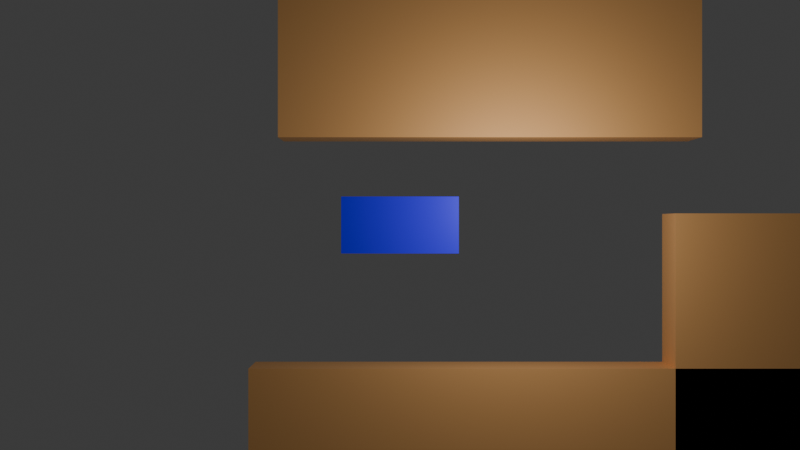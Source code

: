 # Source: prototype.blend  (saved by Blender 4.5.90; exported with 4.5.12 LTS)
import bpy
from mathutils import Matrix  # noqa: F401  (used for matrix-valued properties, if any)

bpy.ops.wm.read_factory_settings(use_empty=True)
scene = bpy.context.scene
scene.name = 'Scene'

# ---- collections
col_prefab = bpy.data.collections.new('Prefab'); scene.collection.children.link(col_prefab)
col_scene = bpy.data.collections.new('Scene'); scene.collection.children.link(col_scene)
col_obstacles = bpy.data.collections.new('Obstacles'); col_scene.children.link(col_obstacles)

# ---- materials (node trees are filled in below, after node groups)
mat_material = bpy.data.materials.new('Material')
mat_material.alpha_threshold = 0.0
mat_material.roughness = 0.5
mat_material.line_color = (0.0, 0.0, 0.0, 1.0)

# ---- material node trees
mat_material.use_nodes = True; mat_material.node_tree.nodes.clear()
_N = mat_material.node_tree.nodes; _L = mat_material.node_tree.links
n0 = _N.new('ShaderNodeOutputMaterial'); n0.name = 'Material Output'; n0.location = (200, 100)
n1 = _N.new('ShaderNodeBsdfPrincipled'); n1.name = 'Principled BSDF'; n1.location = (-200, 100)
n1.inputs[3].default_value = 1.45
n2 = _N.new('ShaderNodeVertexColor'); n2.name = 'Color Attribute'; n2.location = (-445, 60)
n2.layer_name = 'Color'
_L.new(n1.outputs[0], n0.inputs[0])
_L.new(n2.outputs[0], n1.inputs[0])
_L.new(n2.outputs[1], n1.inputs[4])
n0.is_active_output = True

# ---- world
world_world = bpy.data.worlds.new('World'); scene.world = world_world
world_world.use_nodes = True; world_world.node_tree.nodes.clear()
_N = world_world.node_tree.nodes; _L = world_world.node_tree.links
n0 = _N.new('ShaderNodeOutputWorld'); n0.name = 'World Output'; n0.location = (200, 100)
n1 = _N.new('ShaderNodeBackground'); n1.name = 'Background'; n1.location = (-200, 100)
n1.inputs[0].default_value = (0.05088, 0.05088, 0.05088, 1.0)
_L.new(n1.outputs[0], n0.inputs[0])
n0.is_active_output = True
world_world.color = (0.05088, 0.05088, 0.05088)
world_world.sun_shadow_jitter_overblur = 0.0

# ---- cameras
cam_camera = bpy.data.cameras.new('Camera')
cam_camera.clip_end = 100.0
cam_camera.ortho_scale = 7.314

# ---- lights
light_light = bpy.data.lights.new('Light', 'POINT')
light_light.energy = 1000.0
light_light.shadow_soft_size = 0.1

# ---- meshes
me_player = bpy.data.meshes.new('Player')
me_player.from_pydata([(-1.0, -1.0, -1.0), (-1.0, -1.0, 1.0), (-1.0, 1.0, -1.0), (-1.0, 1.0, 1.0), (1.0, -1.0, -1.0), (1.0, -1.0, 1.0), (1.0, 1.0, -1.0), (1.0, 1.0, 1.0)], [], [(0, 1, 3, 2), (2, 3, 7, 6), (6, 7, 5, 4), (4, 5, 1, 0), (2, 6, 4, 0), (7, 3, 1, 5)])
_uv = me_player.uv_layers.new(name='UVMap')
_uv.uv.foreach_set('vector', [0.375, 0.0, 0.625, 0.0, 0.625, 0.25, 0.375, 0.25, 0.375, 0.25, 0.625, 0.25, 0.625, 0.5, 0.375, 0.5, 0.375, 0.5, 0.625, 0.5, 0.625, 0.75, 0.375, 0.75, 0.375, 0.75, 0.625, 0.75, 0.625, 1.0, 0.375, 1.0, 0.125, 0.5, 0.375, 0.5, 0.375, 0.75, 0.125, 0.75, 0.625, 0.5, 0.875, 0.5, 0.875, 0.75, 0.625, 0.75])
_ca = me_player.color_attributes.new('Color', 'FLOAT_COLOR', 'POINT')
_ca.data.foreach_set('color', [0.02916, 0.0, 1.0, 1.0, 0.02916, 0.0, 1.0, 1.0, 0.02916, 0.0, 1.0, 1.0, 0.02916, 0.0, 1.0, 1.0, 0.02916, 0.0, 1.0, 1.0, 0.02916, 0.0, 1.0, 1.0, 0.02916, 0.0, 1.0, 1.0, 0.02916, 0.0, 1.0, 1.0])
me_player.materials.append(mat_material)
me_player.update()
me_obstacle = bpy.data.meshes.new('Obstacle')
me_obstacle.from_pydata([(1.0, 1.0, 1.0), (1.0, 1.0, -1.0), (1.0, -1.0, 1.0), (1.0, -1.0, -1.0), (-1.0, 1.0, 1.0), (-1.0, 1.0, -1.0), (-1.0, -1.0, 1.0), (-1.0, -1.0, -1.0)], [], [(0, 4, 6, 2), (3, 2, 6, 7), (7, 6, 4, 5), (5, 1, 3, 7), (1, 0, 2, 3), (5, 4, 0, 1)])
_uv = me_obstacle.uv_layers.new(name='UVMap')
_uv.uv.foreach_set('vector', [0.625, 0.5, 0.875, 0.5, 0.875, 0.75, 0.625, 0.75, 0.375, 0.75, 0.625, 0.75, 0.625, 1.0, 0.375, 1.0, 0.375, 0.0, 0.625, 0.0, 0.625, 0.25, 0.375, 0.25, 0.125, 0.5, 0.375, 0.5, 0.375, 0.75, 0.125, 0.75, 0.375, 0.5, 0.625, 0.5, 0.625, 0.75, 0.375, 0.75, 0.375, 0.25, 0.625, 0.25, 0.625, 0.5, 0.375, 0.5])
_ca = me_obstacle.color_attributes.new('Color', 'FLOAT_COLOR', 'POINT')
_ca.data.foreach_set('color', [1.0, 0.5158, 0.1839, 1.0, 1.0, 0.5158, 0.1839, 1.0, 1.0, 0.5158, 0.1839, 1.0, 1.0, 0.5158, 0.1839, 1.0, 1.0, 0.5158, 0.1839, 1.0, 1.0, 0.5158, 0.1839, 1.0, 1.0, 0.5158, 0.1839, 1.0, 1.0, 0.5158, 0.1839, 1.0])
me_obstacle.materials.append(mat_material)
me_obstacle.use_mirror_vertex_groups = False
me_obstacle.update()

# ---- objects
ob_player = bpy.data.objects.new('Player', me_player)
ob_light = bpy.data.objects.new('Light', light_light)
ob_camera = bpy.data.objects.new('Camera', cam_camera)
ob_obstacle_002 = bpy.data.objects.new('Obstacle.002', me_obstacle)
ob_obstacle_001 = bpy.data.objects.new('Obstacle.001', me_obstacle)
ob_obstacle_003 = bpy.data.objects.new('Obstacle.003', me_obstacle)
ob_obstacle_004 = bpy.data.objects.new('Obstacle.004', me_obstacle)

# ---- transforms, parenting, visibility, modifiers, constraints
ob_player.location = (0.0, 0.0, 0.0)
ob_player.scale = (2.065, 1.0, 1.0)
ob_light.location = (4.076, 1.005, 5.904)
ob_light.rotation_euler = (0.6503, 0.05522, 1.866)
ob_light.lock_rotations_4d = False
ob_light.empty_display_type = 'ARROWS'
ob_light.color = (0.0, 0.0, 0.0, 0.0)
ob_light.lineart.crease_threshold = 0.0
ob_camera.location = (0.0, 0.0, 40.0)
ob_camera.lock_rotations_4d = False
ob_camera.empty_display_type = 'ARROWS'
ob_camera.color = (0.0, 0.0, 0.0, 0.0)
ob_camera.display_type = 'WIRE'
ob_camera.lineart.crease_threshold = 0.0
ob_obstacle_002.location = (4.574, -9.47, 0.0)
ob_obstacle_002.scale = (9.899, 4.426, 1.0)
ob_obstacle_002.lock_rotations_4d = False
ob_obstacle_002.empty_display_type = 'ARROWS'
ob_obstacle_002.lineart.crease_threshold = 0.0
ob_obstacle_001.location = (-8.363, 12.77, 7.451e-09)
ob_obstacle_001.scale = (7.446, 4.426, 1.0)
ob_obstacle_001.lock_rotations_4d = False
ob_obstacle_001.empty_display_type = 'ARROWS'
ob_obstacle_001.lineart.crease_threshold = 0.0
ob_obstacle_003.location = (3.158, 7.508, 0.0)
ob_obstacle_003.scale = (7.446, 4.426, 1.0)
ob_obstacle_003.lock_rotations_4d = False
ob_obstacle_003.empty_display_type = 'ARROWS'
ob_obstacle_003.lineart.crease_threshold = 0.0
ob_obstacle_004.location = (17.12, -4.018, 0.0)
ob_obstacle_004.scale = (7.446, 4.426, 1.0)
ob_obstacle_004.lock_rotations_4d = False
ob_obstacle_004.empty_display_type = 'ARROWS'
ob_obstacle_004.lineart.crease_threshold = 0.0

# ---- collection membership
col_prefab.objects.link(ob_player)
col_scene.objects.link(ob_light)
col_scene.objects.link(ob_camera)
col_obstacles.objects.link(ob_obstacle_002)
col_obstacles.objects.link(ob_obstacle_001)
col_obstacles.objects.link(ob_obstacle_003)
col_obstacles.objects.link(ob_obstacle_004)

# ---- scene / render settings (as saved in the file)
scene.camera = ob_camera
scene.frame_start = 1; scene.frame_end = 250; scene.frame_set(1)
scene.render.engine = 'BLENDER_EEVEE_NEXT'
bpy.context.view_layer.update()
